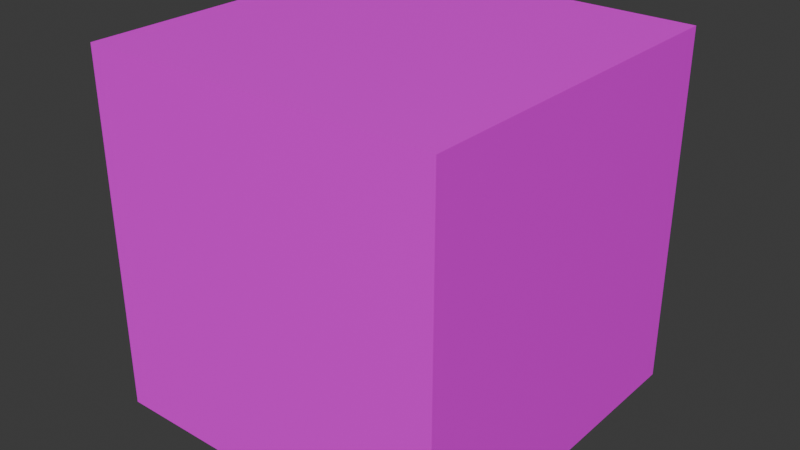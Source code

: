 # Source: with_non_native_textures.blend  (saved by Blender 4.1.24; exported with 4.5.12 LTS)
import bpy
from mathutils import Matrix  # noqa: F401  (used for matrix-valued properties, if any)

bpy.ops.wm.read_factory_settings(use_empty=True)
scene = bpy.context.scene
scene.name = 'Scene'

# ---- collections
col_collection = bpy.data.collections.new('Collection'); scene.collection.children.link(col_collection)

# ---- images (referenced by path relative to the original .blend; pixels are not part of the script)
import os
ASSET_DIR = os.environ.get("B2B_ASSET_DIR", "")  # directory of the original .blend (textures are referenced by path, not embedded)
HERE = os.path.dirname(os.path.abspath(__file__))  # packed textures are extracted next to this script under _unpacked/

def load_image(name, relpath, width, height, colorspace="sRGB"):
    """Load a texture the original file referenced (path relative to the .blend, or extracted next to this script)."""
    p = next((c for c in (os.path.join(HERE, relpath), os.path.join(ASSET_DIR, relpath)) if relpath and os.path.exists(c)), "")
    if p:
        img = bpy.data.images.load(p, check_existing=True)
        img.name = name
    else:  # same state as the original file: an image datablock whose file is absent (Cycles renders it pink)
        img = bpy.data.images.new(name, width, height)
        img.source = "FILE"
        img.filepath = "//" + (relpath or name)
    img.colorspace_settings.name = colorspace
    return img
img_sample_512_tga = load_image('sample_512.tga', 'sample_512.tga', 1024, 1024, 'sRGB')
img_sample_512_tiff = load_image('sample_512.tiff', 'sample_512.tiff', 1024, 1024, 'sRGB')
img_sample_512_exr = load_image('sample_512.exr', 'sample_512.exr', 1024, 1024, 'Linear Rec.709')
img_sample_512_hdr = load_image('sample_512.hdr', 'sample_512.hdr', 1024, 1024, 'Linear Rec.709')
img_sample_512_dds = load_image('sample_512.dds', 'sample_512.dds', 1024, 1024, 'Linear Rec.709')

# ---- materials (node trees are filled in below, after node groups)
mat_tga = bpy.data.materials.new('TGA')
mat_tga.alpha_threshold = 0.0
mat_tga.use_transparent_shadow = False
mat_tga.roughness = 0.5
mat_tga.line_color = (0.0, 0.0, 0.0, 1.0)
mat_tif = bpy.data.materials.new('TIF')
mat_tif.use_transparent_shadow = False
mat_exr = bpy.data.materials.new('EXR')
mat_exr.use_transparent_shadow = False
mat_hdr = bpy.data.materials.new('HDR')
mat_hdr.use_transparent_shadow = False
mat_dds = bpy.data.materials.new('DDS')
mat_dds.use_transparent_shadow = False

# ---- material node trees
mat_tga.use_nodes = True; mat_tga.node_tree.nodes.clear()
_N = mat_tga.node_tree.nodes; _L = mat_tga.node_tree.links
n0 = _N.new('ShaderNodeOutputMaterial'); n0.name = 'Material Output'; n0.location = (300, 300)
n1 = _N.new('ShaderNodeBsdfPrincipled'); n1.name = 'Principled BSDF'; n1.location = (10, 300)
n1.inputs[3].default_value = 1.45
n2 = _N.new('ShaderNodeTexImage'); n2.name = 'Image Texture'; n2.location = (-424, 258)
n2.image = img_sample_512_tga
_L.new(n1.outputs[0], n0.inputs[0])
_L.new(n2.outputs[0], n1.inputs[0])
n0.is_active_output = True
mat_tif.use_nodes = True; mat_tif.node_tree.nodes.clear()
_N = mat_tif.node_tree.nodes; _L = mat_tif.node_tree.links
n0 = _N.new('ShaderNodeBsdfPrincipled'); n0.name = 'Principled BSDF'; n0.location = (10, 300)
n1 = _N.new('ShaderNodeOutputMaterial'); n1.name = 'Material Output'; n1.location = (300, 300)
n2 = _N.new('ShaderNodeTexImage'); n2.name = 'Image Texture'; n2.location = (-420, 252)
n2.image = img_sample_512_tiff
_L.new(n0.outputs[0], n1.inputs[0])
_L.new(n2.outputs[0], n0.inputs[0])
n1.is_active_output = True
mat_exr.use_nodes = True; mat_exr.node_tree.nodes.clear()
_N = mat_exr.node_tree.nodes; _L = mat_exr.node_tree.links
n0 = _N.new('ShaderNodeBsdfPrincipled'); n0.name = 'Principled BSDF'; n0.location = (10, 300)
n1 = _N.new('ShaderNodeOutputMaterial'); n1.name = 'Material Output'; n1.location = (300, 300)
n2 = _N.new('ShaderNodeTexImage'); n2.name = 'Image Texture'; n2.location = (-378, 225)
n2.image = img_sample_512_exr
_L.new(n0.outputs[0], n1.inputs[0])
_L.new(n2.outputs[0], n0.inputs[0])
n1.is_active_output = True
mat_hdr.use_nodes = True; mat_hdr.node_tree.nodes.clear()
_N = mat_hdr.node_tree.nodes; _L = mat_hdr.node_tree.links
n0 = _N.new('ShaderNodeBsdfPrincipled'); n0.name = 'Principled BSDF'; n0.location = (10, 300)
n1 = _N.new('ShaderNodeOutputMaterial'); n1.name = 'Material Output'; n1.location = (300, 300)
n2 = _N.new('ShaderNodeTexImage'); n2.name = 'Image Texture'; n2.location = (-356, 233)
n2.image = img_sample_512_hdr
_L.new(n0.outputs[0], n1.inputs[0])
_L.new(n2.outputs[0], n0.inputs[0])
n1.is_active_output = True
mat_dds.use_nodes = True; mat_dds.node_tree.nodes.clear()
_N = mat_dds.node_tree.nodes; _L = mat_dds.node_tree.links
n0 = _N.new('ShaderNodeBsdfPrincipled'); n0.name = 'Principled BSDF'; n0.location = (10, 300)
n1 = _N.new('ShaderNodeOutputMaterial'); n1.name = 'Material Output'; n1.location = (300, 300)
n2 = _N.new('ShaderNodeTexImage'); n2.name = 'Image Texture'; n2.location = (-426, 249)
n2.image = img_sample_512_dds
_L.new(n0.outputs[0], n1.inputs[0])
_L.new(n2.outputs[0], n0.inputs[0])
n1.is_active_output = True

# ---- world
world_world = bpy.data.worlds.new('World'); scene.world = world_world
world_world.use_nodes = True; world_world.node_tree.nodes.clear()
_N = world_world.node_tree.nodes; _L = world_world.node_tree.links
n0 = _N.new('ShaderNodeOutputWorld'); n0.name = 'World Output'; n0.location = (300, 300)
n1 = _N.new('ShaderNodeBackground'); n1.name = 'Background'; n1.location = (10, 300)
n1.inputs[0].default_value = (0.05088, 0.05088, 0.05088, 1.0)
_L.new(n1.outputs[0], n0.inputs[0])
n0.is_active_output = True
world_world.color = (0.05088, 0.05088, 0.05088)
world_world.use_sun_shadow = False
world_world.sun_shadow_jitter_overblur = 0.0

# ---- meshes
me_cube = bpy.data.meshes.new('Cube')
me_cube.from_pydata([(0.5, 0.5, 0.5), (0.5, 0.5, -0.5), (0.5, -0.5, 0.5), (0.5, -0.5, -0.5), (-0.5, 0.5, 0.5), (-0.5, 0.5, -0.5), (-0.5, -0.5, 0.5), (-0.5, -0.5, -0.5)], [], [(0, 4, 6, 2), (3, 2, 6, 7), (7, 6, 4, 5), (5, 1, 3, 7), (1, 0, 2, 3), (5, 4, 0, 1)])
me_cube.polygons.foreach_set('material_index', [4, 0, 3, 2, 1, 2])
_uv = me_cube.uv_layers.new(name='UVMap')
_uv.uv.foreach_set('vector', [0.625, 0.5, 0.875, 0.5, 0.875, 0.75, 0.625, 0.75, 0.375, 0.75, 0.625, 0.75, 0.625, 1.0, 0.375, 1.0, 0.375, 0.0, 0.625, 0.0, 0.625, 0.25, 0.375, 0.25, 0.125, 0.5, 0.375, 0.5, 0.375, 0.75, 0.125, 0.75, 0.375, 0.5, 0.625, 0.5, 0.625, 0.75, 0.375, 0.75, 0.375, 0.25, 0.625, 0.25, 0.625, 0.5, 0.375, 0.5])
me_cube.materials.append(mat_tga)
me_cube.materials.append(mat_tif)
me_cube.materials.append(mat_exr)
me_cube.materials.append(mat_hdr)
me_cube.materials.append(mat_dds)
me_cube.use_mirror_vertex_groups = False
me_cube.update()

# ---- objects
ob_cube = bpy.data.objects.new('Cube', me_cube)

# ---- transforms, parenting, visibility, modifiers, constraints
ob_cube.location = (0.0, 0.0, 1.0)
ob_cube.lock_rotations_4d = False
ob_cube.empty_display_type = 'ARROWS'
ob_cube.lineart.crease_threshold = 0.0

# ---- collection membership
col_collection.objects.link(ob_cube)

# ---- scene / render settings (as saved in the file)
scene.frame_start = 1; scene.frame_end = 250; scene.frame_set(1)
scene.render.engine = 'BLENDER_EEVEE_NEXT'
scene.cycles.sampling_pattern = 'TABULATED_SOBOL'
scene.eevee.ray_tracing_options.trace_max_roughness = 0.0
bpy.context.view_layer.update()

# ---- added for rendering (the .blend has no active camera and no usable light): camera, sun
cam_auto = bpy.data.cameras.new('AutoCamera')
cam_auto.lens = 50.0
cam_auto.sensor_width = 36.0
cam_auto.clip_end = 1000.0
ob_auto_camera = bpy.data.objects.new('AutoCamera', cam_auto)
scene.collection.objects.link(ob_auto_camera)
ob_auto_camera.location = (1.60254, -1.92304, 2.28203)
ob_auto_camera.rotation_euler = (1.09748, -7.21219e-08, 0.694738)
scene.camera = ob_auto_camera
light_auto_sun = bpy.data.lights.new('AutoSun', 'SUN')
light_auto_sun.energy = 3.0
light_auto_sun.angle = 0.0523599
ob_auto_sun = bpy.data.objects.new('AutoSun', light_auto_sun)
scene.collection.objects.link(ob_auto_sun)
ob_auto_sun.rotation_euler = (0.872665, 0.174533, 0.523599)
bpy.context.view_layer.update()
